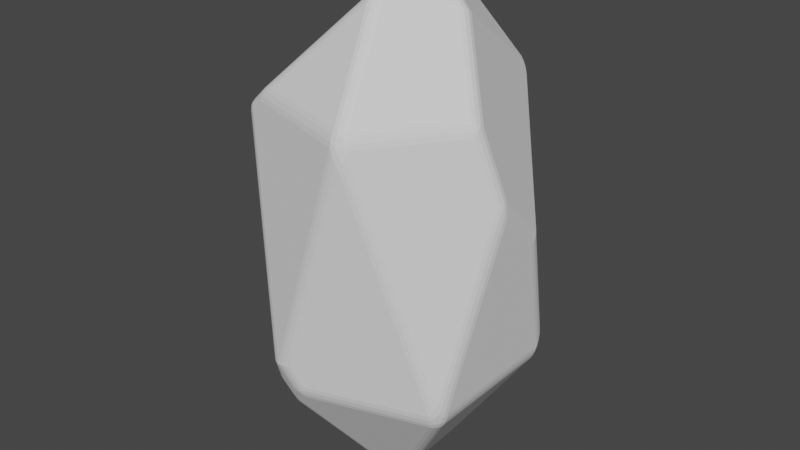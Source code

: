 # Source: Ice.blend  (saved by Blender 3.2.14; exported with 4.5.12 LTS)
import bpy
from mathutils import Matrix  # noqa: F401  (used for matrix-valued properties, if any)

bpy.ops.wm.read_factory_settings(use_empty=True)
scene = bpy.context.scene
scene.name = 'Scene'

# ---- collections
col_collection = bpy.data.collections.new('Collection'); scene.collection.children.link(col_collection)

# ---- world
world_world = bpy.data.worlds.new('World'); scene.world = world_world
world_world.use_nodes = True; world_world.node_tree.nodes.clear()
_N = world_world.node_tree.nodes; _L = world_world.node_tree.links
n0 = _N.new('ShaderNodeOutputWorld'); n0.name = 'World Output'; n0.location = (300, 300)
n1 = _N.new('ShaderNodeBackground'); n1.name = 'Background'; n1.location = (10, 300)
n1.inputs[0].default_value = (0.05088, 0.05088, 0.05088, 1.0)
_L.new(n1.outputs[0], n0.inputs[0])
n0.is_active_output = True
world_world.color = (0.05088, 0.05088, 0.05088)
world_world.use_sun_shadow = False
world_world.sun_shadow_jitter_overblur = 0.0

# ---- meshes
me_icosphere = bpy.data.meshes.new('Icosphere')
me_icosphere.from_pydata([(0.7236, -0.5257, -0.766), (-0.2764, 0.8506, -0.766), (0.7236, 0.5257, -0.766), (0.2764, -0.8506, 0.766), (-0.7236, 0.5257, 0.766), (0.2764, 0.8506, 0.766), (0.8492, -0.1391, 0.3607), (0.8152, 0.244, 0.05508), (0.7277, -0.2295, 0.766), (0.3207, 0.7896, 0.766), (0.4551, 0.0, 1.231), (-0.4045, 0.0, -1.285), (-0.6519, -0.3338, -0.766), (-0.759, 0.1864, -0.766), (-0.8646, -0.09172, -0.4987), (-0.8699, 0.07535, -0.5464), (-0.6945, -0.5469, 0.6663), (-0.5614, -0.5784, 0.766), (-0.7236, 0.04073, 0.766), (0.1054, -0.3243, 1.352), (0.2031, 0.0, 1.498), (-0.5702, 0.4143, 0.9668), (0.07748, 0.2385, 1.447), (-0.7371, -0.4843, 0.6454), (-0.05493, -0.169, -1.525), (0.1835, -0.1333, -1.473), (0.2825, 0.2052, -1.343), (-0.207, 0.0, -1.494), (-0.09889, 0.3044, -1.374), (-0.1323, -0.8038, -0.766), (-0.2203, -0.8506, -0.6106), (-0.3451, -0.7561, -0.766), (-0.3166, -0.8215, -0.6284), (-0.2333, -0.7179, -0.9138)], [], [(14, 15, 13, 11, 12), (28, 1, 2, 26), (29, 0, 3, 30), (2, 1, 5), (10, 8, 6, 7, 9), (1, 4, 5), (17, 3, 19), (22, 21, 18, 23, 16, 17, 19, 20), (2, 5, 9, 7), (0, 2, 7, 6), (0, 6, 8, 3), (1, 13, 15, 4), (29, 30, 32, 31, 33), (27, 11, 13, 1, 28), (5, 4, 21, 22), (9, 5, 22, 20, 10), (3, 8, 10, 20, 19), (14, 23, 18, 4, 15), (4, 18, 21), (30, 3, 17, 16, 32), (25, 24, 27, 28, 26), (0, 25, 26, 2), (24, 33, 31, 12, 11, 27), (12, 31, 32, 16, 23, 14), (25, 0, 29, 33, 24)])
_uv = me_icosphere.uv_layers.new(name='UVMap')
_uv.uv.foreach_set('vector', [0.834, 0.1849, 0.8052, 0.18, 0.7783, 0.1575, 0.868, 0.0712, 0.8895, 0.1575, 0.578, 0.05634, 0.6364, 0.1575, 0.4545, 0.1575, 0.51, 0.06147, 0.1171, 0.1575, 0.2727, 0.1575, 0.1818, 0.3149, 0.1001, 0.1734, 0.4545, 0.1575, 0.6364, 0.1575, 0.5455, 0.3149, 0.319, 0.3923, 0.3146, 0.3149, 0.3396, 0.2733, 0.4058, 0.2419, 0.5324, 0.3149, 0.6364, 0.1575, 0.7273, 0.3149, 0.5455, 0.3149, 0.02949, 0.3149, 0.1818, 0.3149, 0.1256, 0.4124, 0.6109, 0.4282, 0.708, 0.3483, 0.8111, 0.3149, 0.9019, 0.3025, 0.915, 0.3047, 0.02949, 0.3149, 0.1256, 0.4124, 0.2934, 0.4366, 0.4545, 0.1575, 0.5455, 0.3149, 0.5324, 0.3149, 0.4058, 0.2419, 0.2727, 0.1575, 0.4545, 0.1575, 0.4058, 0.2419, 0.3396, 0.2733, 0.2727, 0.1575, 0.3396, 0.2733, 0.3146, 0.3149, 0.1818, 0.3149, 0.6364, 0.1575, 0.7783, 0.1575, 0.8052, 0.18, 0.7273, 0.3149, 0.1171, 0.1575, 0.1001, 0.1734, 0.08274, 0.1716, 0.9798, 0.1575, 0.9858, 0.1329, 0.7483, 0.03644, 0.7684, 0.0712, 0.7783, 0.1575, 0.6364, 0.1575, 0.6947, 0.05634, 0.5455, 0.3149, 0.7273, 0.3149, 0.708, 0.3483, 0.6109, 0.4282, 0.5324, 0.3149, 0.5455, 0.3149, 0.48, 0.4282, 0.4339, 0.4366, 0.4083, 0.3923, 0.1818, 0.3149, 0.3146, 0.3149, 0.319, 0.3923, 0.2934, 0.4366, 0.2381, 0.4124, 0.834, 0.1849, 0.9019, 0.3025, 0.8111, 0.3149, 0.7273, 0.3149, 0.8052, 0.18, 0.7273, 0.3149, 0.8111, 0.3149, 0.7465, 0.3483, 0.1001, 0.1734, 0.1818, 0.3149, 0.02949, 0.3149, 0.005917, 0.3047, 0.08274, 0.1716, 0.3406, 0.03992, 0.9272, 0.03129, 0.7483, 0.03644, 0.578, 0.05634, 0.3991, 0.06147, 0.2727, 0.1575, 0.3406, 0.03992, 0.3991, 0.06147, 0.4545, 0.1575, 0.9272, 0.03129, 0.9858, 0.1329, 0.9798, 0.1575, 0.8895, 0.1575, 0.868, 0.0712, 0.8881, 0.03644, 0.8895, 0.1575, 0.9798, 0.1575, 0.9918, 0.1716, 0.915, 0.3047, 0.9019, 0.3025, 0.834, 0.1849, 0.2049, 0.03992, 0.2727, 0.1575, 0.1171, 0.1575, 0.1051, 0.1329, 0.1638, 0.03129])
me_icosphere.update()

# ---- objects
ob_icosphere = bpy.data.objects.new('Icosphere', me_icosphere)

# ---- transforms, parenting, visibility, modifiers, constraints
ob_icosphere.location = (0.0, 0.0, 0.0)
ob_icosphere.scale = (1.0, 1.0, 1.147)
_m = ob_icosphere.modifiers.new('Bevel', 'BEVEL')
_m.segments = 3

# ---- collection membership
col_collection.objects.link(ob_icosphere)

# ---- scene / render settings (as saved in the file)
scene.frame_start = 1; scene.frame_end = 250; scene.frame_set(1)
scene.render.engine = 'BLENDER_EEVEE_NEXT'
scene.cycles.sampling_pattern = 'TABULATED_SOBOL'
scene.cycles.use_light_tree = False
scene.view_settings.view_transform = 'Filmic'
bpy.context.view_layer.update()

# ---- added for rendering (the .blend has no active camera and no usable light): camera, sun
cam_auto = bpy.data.cameras.new('AutoCamera')
cam_auto.lens = 50.0
cam_auto.sensor_width = 36.0
cam_auto.clip_end = 1000.0
ob_auto_camera = bpy.data.objects.new('AutoCamera', cam_auto)
scene.collection.objects.link(ob_auto_camera)
ob_auto_camera.location = (3.84878, -4.63278, 3.06799)
ob_auto_camera.rotation_euler = (1.09748, -7.21219e-08, 0.694738)
scene.camera = ob_auto_camera
light_auto_sun = bpy.data.lights.new('AutoSun', 'SUN')
light_auto_sun.energy = 3.0
light_auto_sun.angle = 0.0523599
ob_auto_sun = bpy.data.objects.new('AutoSun', light_auto_sun)
scene.collection.objects.link(ob_auto_sun)
ob_auto_sun.rotation_euler = (0.872665, 0.174533, 0.523599)
bpy.context.view_layer.update()
